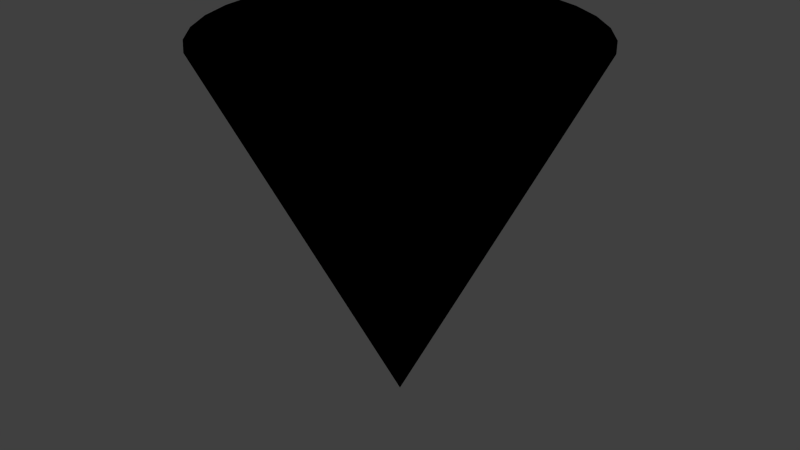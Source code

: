# Source: dust-devil.blend  (saved by Blender 2.72.0; exported with 4.5.12 LTS)
import bpy
from mathutils import Matrix  # noqa: F401  (used for matrix-valued properties, if any)

bpy.ops.wm.read_factory_settings(use_empty=True)
scene = bpy.context.scene
scene.name = 'Scene'

# ---- collections
col_collection_1 = bpy.data.collections.new('Collection 1'); scene.collection.children.link(col_collection_1)

# ---- materials (node trees are filled in below, after node groups)
mat_material = bpy.data.materials.new('Material')
mat_material.alpha_threshold = 0.0
mat_material.use_transparent_shadow = False
mat_material.roughness = 0.5
mat_material.line_color = (0.0, 0.0, 0.0, 1.0)

# ---- material node trees
mat_material.use_nodes = True; mat_material.node_tree.nodes.clear()
_N = mat_material.node_tree.nodes; _L = mat_material.node_tree.links
n0 = _N.new('NodeUndefined'); n0.name = 'Output'; n0.location = (300, 300)
n0.inputs[1].default_value = 1.0
n1 = _N.new('NodeUndefined'); n1.name = 'Material'; n1.location = (10, 300)
n1.inputs[0].default_value = (0.8, 0.8, 0.8, 0.0)
n1.inputs[1].default_value = (1.0, 1.0, 1.0, 0.0)
n1.inputs[2].default_value = 0.8
n1.inputs[3].default_value = (0.0, 0.0, 0.0)
n2 = _N.new('NodeUndefined'); n2.name = 'Texture'; n2.location = (-208, 304)
n2.inputs[0].default_value = (0.0, 0.0, 0.0)
_L.new(n1.outputs[0], n0.inputs[0])

# ---- world
world_world = bpy.data.worlds.new('World'); scene.world = world_world
world_world.color = (0.05088, 0.05088, 0.05088)
world_world.use_sun_shadow = False
world_world.sun_shadow_jitter_overblur = 0.0
world_world.cycles.sampling_method = 'MANUAL'
world_world.cycles.sample_map_resolution = 256

# ---- meshes
me_cone = bpy.data.meshes.new('Cone')
me_cone.from_pydata([(0.0, 1.0, -1.0), (0.1951, 0.9808, -1.0), (0.3827, 0.9239, -1.0), (0.5556, 0.8315, -1.0), (0.7071, 0.7071, -1.0), (0.8315, 0.5556, -1.0), (0.9239, 0.3827, -1.0), (0.9808, 0.1951, -1.0), (1.0, 7.55e-08, -1.0), (0.0, 0.0, 1.0), (0.9808, -0.1951, -1.0), (0.9239, -0.3827, -1.0), (0.8315, -0.5556, -1.0), (0.7071, -0.7071, -1.0), (0.5556, -0.8315, -1.0), (0.3827, -0.9239, -1.0), (0.1951, -0.9808, -1.0), (-3.258e-07, -1.0, -1.0), (-0.1951, -0.9808, -1.0), (-0.3827, -0.9239, -1.0), (-0.5556, -0.8315, -1.0), (-0.7071, -0.7071, -1.0), (-0.8315, -0.5556, -1.0), (-0.9239, -0.3827, -1.0), (-0.9808, -0.1951, -1.0), (-1.0, 9.656e-07, -1.0), (-0.9808, 0.1951, -1.0), (-0.9239, 0.3827, -1.0), (-0.8315, 0.5556, -1.0), (-0.7071, 0.7071, -1.0), (-0.5556, 0.8315, -1.0), (-0.3827, 0.9239, -1.0), (-0.1951, 0.9808, -1.0)], [], [(31, 9, 32), (0, 9, 1), (30, 9, 31), (29, 9, 30), (28, 9, 29), (27, 9, 28), (26, 9, 27), (25, 9, 26), (24, 9, 25), (23, 9, 24), (22, 9, 23), (21, 9, 22), (20, 9, 21), (19, 9, 20), (18, 9, 19), (17, 9, 18), (16, 9, 17), (15, 9, 16), (14, 9, 15), (13, 9, 14), (12, 9, 13), (11, 9, 12), (10, 9, 11), (8, 9, 10), (7, 9, 8), (6, 9, 7), (5, 9, 6), (4, 9, 5), (3, 9, 4), (2, 9, 3), (32, 9, 0), (1, 9, 2), (0, 1, 2, 3, 4, 5, 6, 7, 8, 10, 11, 12, 13, 14, 15, 16, 17, 18, 19, 20, 21, 22, 23, 24, 25, 26, 27, 28, 29, 30, 31, 32)])
_uv = me_cone.uv_layers.new(name='UVMap')
_uv.uv.foreach_set('vector', [0.06199, 0.9637, 0.2626, 4.323, 0.1603, 0.9637, 0.2626, 0.9637, 0.2626, 4.323, 0.3649, 0.9637, -0.02864, 0.9637, 0.2626, 4.323, 0.06199, 0.9637, -0.1081, 0.9637, 0.2626, 4.323, -0.02864, 0.9637, 0.5539, 0.9637, 0.2626, 4.323, 0.6333, 0.9637, 0.4632, 0.9637, 0.2626, 4.323, 0.5539, 0.9637, 0.3649, 0.9637, 0.2626, 4.323, 0.4632, 0.9637, 0.2626, 0.9637, 0.2626, 4.323, 0.3649, 0.9637, 0.1603, 0.9637, 0.2626, 4.323, 0.2626, 0.9637, 0.06199, 0.9637, 0.2626, 4.323, 0.1603, 0.9637, -0.02864, 0.9637, 0.2626, 4.323, 0.06199, 0.9637, -0.1081, 0.9637, 0.2626, 4.323, -0.02864, 0.9637, -0.02864, 0.9637, 0.2626, 4.323, -0.1081, 0.9637, 0.06199, 0.9637, 0.2626, 4.323, -0.02864, 0.9637, 0.1603, 0.9637, 0.2626, 4.323, 0.06199, 0.9637, 0.2626, 0.9637, 0.2626, 4.323, 0.1603, 0.9637, 0.3649, 0.9637, 0.2626, 4.323, 0.2626, 0.9637, 0.4632, 0.9637, 0.2626, 4.323, 0.3649, 0.9637, 0.5539, 0.9637, 0.2626, 4.323, 0.4632, 0.9637, 0.6333, 0.9637, 0.2626, 4.323, 0.5539, 0.9637, -0.02864, 0.9637, 0.2626, 4.323, -0.1081, 0.9637, 0.06199, 0.9637, 0.2626, 4.323, -0.02864, 0.9637, 0.1603, 0.9637, 0.2626, 4.323, 0.06199, 0.9637, 0.2626, 0.9637, 0.2626, 4.323, 0.1603, 0.9637, 0.3649, 0.9637, 0.2626, 4.323, 0.2626, 0.9637, 0.4632, 0.9637, 0.2626, 4.323, 0.3649, 0.9637, 0.5539, 0.9637, 0.2626, 4.323, 0.4632, 0.9637, 0.6333, 0.9637, 0.2626, 4.323, 0.5539, 0.9637, 0.5539, 0.9637, 0.2626, 4.323, 0.6333, 0.9637, 0.4632, 0.9637, 0.2626, 4.323, 0.5539, 0.9637, 0.1603, 0.9637, 0.2626, 4.323, 0.2626, 0.9637, 0.3649, 0.9637, 0.2626, 4.323, 0.4632, 0.9637, 0.5, 1.0, 0.5975, 0.9904, 0.6913, 0.9619, 0.7778, 0.9157, 0.8536, 0.8536, 0.9157, 0.7778, 0.9619, 0.6913, 0.9904, 0.5975, 1.0, 0.5, 0.9904, 0.4025, 0.9619, 0.3087, 0.9157, 0.2222, 0.8536, 0.1464, 0.7778, 0.08427, 0.6913, 0.03806, 0.5975, 0.009607, 0.5, 0.0, 0.4025, 0.009607, 0.3087, 0.03806, 0.2222, 0.08427, 0.1464, 0.1464, 0.08426, 0.2222, 0.03806, 0.3087, 0.009607, 0.4025, 0.0, 0.5, 0.009607, 0.5975, 0.03806, 0.6913, 0.08427, 0.7778, 0.1464, 0.8536, 0.2222, 0.9157, 0.3087, 0.9619, 0.4025, 0.9904])
me_cone.materials.append(mat_material)
me_cone.use_remesh_preserve_volume = False
me_cone.use_remesh_preserve_attributes = False
me_cone.use_mirror_vertex_groups = False
me_cone.update()

# ---- objects
ob_cone = bpy.data.objects.new('Cone', me_cone)

# ---- transforms, parenting, visibility, modifiers, constraints
ob_cone.location = (0.0, 0.0, 1.0)
ob_cone.rotation_euler = (0.0, 3.142, 0.0)
ob_cone.lineart.crease_threshold = 0.0

# ---- collection membership
col_collection_1.objects.link(ob_cone)

# ---- scene / render settings (as saved in the file)
scene.frame_start = 1; scene.frame_end = 250; scene.frame_set(1)
scene.render.engine = 'BLENDER_EEVEE_NEXT'
scene.render.resolution_percentage = 50
scene.render.dither_intensity = 0.0
scene.cycles.use_denoising = False
scene.cycles.samples = 10
scene.cycles.sampling_pattern = 'TABULATED_SOBOL'
scene.cycles.light_sampling_threshold = 0.0
scene.cycles.use_adaptive_sampling = False
scene.cycles.use_light_tree = False
scene.cycles.blur_glossy = 0.0
scene.cycles.pixel_filter_type = 'GAUSSIAN'
scene.cycles.sample_clamp_indirect = 0.0
scene.view_settings.view_transform = 'Standard'
bpy.context.view_layer.update()

# ---- added for rendering (the .blend has no active camera and no usable light): camera, sun
cam_auto = bpy.data.cameras.new('AutoCamera')
cam_auto.lens = 50.0
cam_auto.sensor_width = 36.0
cam_auto.clip_end = 1000.0
ob_auto_camera = bpy.data.objects.new('AutoCamera', cam_auto)
scene.collection.objects.link(ob_auto_camera)
ob_auto_camera.location = (3.20507, -3.84609, 3.56406)
ob_auto_camera.rotation_euler = (1.09748, -7.21219e-08, 0.694738)
scene.camera = ob_auto_camera
light_auto_sun = bpy.data.lights.new('AutoSun', 'SUN')
light_auto_sun.energy = 3.0
light_auto_sun.angle = 0.0523599
ob_auto_sun = bpy.data.objects.new('AutoSun', light_auto_sun)
scene.collection.objects.link(ob_auto_sun)
ob_auto_sun.rotation_euler = (0.872665, 0.174533, 0.523599)
bpy.context.view_layer.update()
